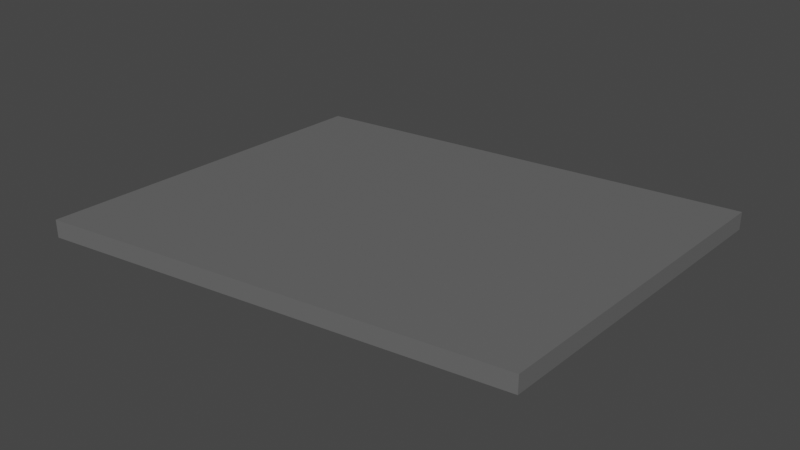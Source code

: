 # Source: d13_armadura_cqvc14.blend  (saved by Blender 3.4.6; exported with 4.5.12 LTS)
import bpy
from mathutils import Matrix  # noqa: F401  (used for matrix-valued properties, if any)

bpy.ops.wm.read_factory_settings(use_empty=True)
scene = bpy.context.scene
scene.name = 'Scene'

# ---- collections
col_terreno_caverna = bpy.data.collections.new('terreno caverna'); scene.collection.children.link(col_terreno_caverna)

# ---- materials (node trees are filled in below, after node groups)
mat_caverna = bpy.data.materials.new('caverna')
mat_caverna.use_transparent_shadow = False

# ---- material node trees
mat_caverna.use_nodes = True; mat_caverna.node_tree.nodes.clear()
_N = mat_caverna.node_tree.nodes; _L = mat_caverna.node_tree.links
n0 = _N.new('ShaderNodeBsdfPrincipled'); n0.name = 'Principled BSDF'; n0.location = (10, 300)
n0.distribution = 'GGX'
n0.subsurface_method = 'RANDOM_WALK_SKIN'
n0.inputs[0].default_value = (0.1329, 0.1329, 0.1329, 1.0)
n0.inputs[3].default_value = 1.45
n0.inputs[27].default_value = (0.0, 0.0, 0.0, 1.0)
n0.inputs[28].default_value = 1.0
n1 = _N.new('ShaderNodeOutputMaterial'); n1.name = 'Material Output'; n1.location = (300, 300)
_L.new(n0.outputs[0], n1.inputs[0])
n1.is_active_output = True

# ---- world
world_world = bpy.data.worlds.new('World'); scene.world = world_world
world_world.use_nodes = True; world_world.node_tree.nodes.clear()
_N = world_world.node_tree.nodes; _L = world_world.node_tree.links
n0 = _N.new('ShaderNodeOutputWorld'); n0.name = 'World Output'; n0.location = (300, 300)
n1 = _N.new('ShaderNodeBackground'); n1.name = 'Background'; n1.location = (10, 300)
n1.inputs[0].default_value = (0.05088, 0.05088, 0.05088, 1.0)
_L.new(n1.outputs[0], n0.inputs[0])
n0.is_active_output = True
world_world.color = (0.05088, 0.05088, 0.05088)
world_world.use_sun_shadow = False
world_world.sun_shadow_jitter_overblur = 0.0

# ---- meshes
me_cube_039 = bpy.data.meshes.new('Cube.039')
me_cube_039.from_pydata([(-10.56, -9.199, 0.4041), (9.809, -6.228, 0.4041), (-9.523, 6.355, 0.4041), (10.28, 9.072, 0.4041), (-9.523, 6.355, -0.4041), (-10.56, -9.199, -0.4041), (9.809, -6.228, -0.4041), (10.28, 9.072, -0.4041)], [], [(1, 3, 2, 0), (6, 5, 4, 7), (1, 6, 7, 3), (2, 4, 5, 0), (3, 7, 4, 2), (0, 5, 6, 1)])
_uv = me_cube_039.uv_layers.new(name='UVMap')
_uv.uv.foreach_set('vector', [0.2646, 0.75, 0.266, 0.75, 0.1276, 0.75, 0.125, 0.75, 0.2646, 0.75, 0.125, 0.75, 0.1276, 0.75, 0.266, 0.75, 0.2646, 0.75, 0.2646, 0.75, 0.266, 0.75, 0.266, 0.75, 0.1276, 0.75, 0.1276, 0.75, 0.125, 0.75, 0.125, 0.75, 0.266, 0.75, 0.266, 0.75, 0.1276, 0.75, 0.1276, 0.75, 0.125, 0.75, 0.125, 0.75, 0.2646, 0.75, 0.2646, 0.75])
me_cube_039.materials.append(mat_caverna)
me_cube_039.update()
arm_armature_037 = bpy.data.armatures.new('Armature.037')  # bones are not reproduced

# ---- objects
ob_d13_armadura_cqvc14 = bpy.data.objects.new('d13 armadura cqvc14', arm_armature_037)
ob_ch_o_que_vai_cair_14 = bpy.data.objects.new('chão que vai cair 14', me_cube_039)

# ---- transforms, parenting, visibility, modifiers, constraints
ob_d13_armadura_cqvc14.location = (89.05, -1043.0, -9.228)
ob_d13_armadura_cqvc14.scale = (2.379, 2.379, 2.379)
ob_ch_o_que_vai_cair_14.parent = ob_d13_armadura_cqvc14
ob_ch_o_que_vai_cair_14.matrix_parent_inverse = Matrix(((0.4204, -0.0, -0.0, -37.43), (-0.0, 0.4204, 0.0, 438.3), (-0.0, -0.0, 0.4204, 3.879), (-0.0, 0.0, -0.0, 1.0)))
ob_ch_o_que_vai_cair_14.location = (87.08, -1044.0, -7.988)
_vg = ob_ch_o_que_vai_cair_14.vertex_groups.new(name='Bone')
_vg.add([0, 1, 2, 3, 4, 5, 6, 7], 1.0, 'REPLACE')
_m = ob_ch_o_que_vai_cair_14.modifiers.new('Armature', 'ARMATURE')
_m.object = ob_d13_armadura_cqvc14

# ---- collection membership
col_terreno_caverna.objects.link(ob_d13_armadura_cqvc14)
col_terreno_caverna.objects.link(ob_ch_o_que_vai_cair_14)

# ---- scene / render settings (as saved in the file)
scene.frame_start = 1; scene.frame_end = 90; scene.frame_set(0)
scene.render.engine = 'BLENDER_EEVEE_NEXT'
scene.cycles.sampling_pattern = 'TABULATED_SOBOL'
scene.cycles.use_light_tree = False
scene.view_settings.view_transform = 'Filmic'
bpy.context.view_layer.update()

# ---- added for rendering (the .blend has no active camera and no usable light): camera, sun
cam_auto = bpy.data.cameras.new('AutoCamera')
cam_auto.lens = 50.0
cam_auto.sensor_width = 36.0
cam_auto.clip_end = 1000.0
ob_auto_camera = bpy.data.objects.new('AutoCamera', cam_auto)
scene.collection.objects.link(ob_auto_camera)
ob_auto_camera.location = (112.586, -1075.32, 12.5341)
ob_auto_camera.rotation_euler = (1.09748, -7.21219e-08, 0.694738)
scene.camera = ob_auto_camera
light_auto_sun = bpy.data.lights.new('AutoSun', 'SUN')
light_auto_sun.energy = 3.0
light_auto_sun.angle = 0.0523599
ob_auto_sun = bpy.data.objects.new('AutoSun', light_auto_sun)
scene.collection.objects.link(ob_auto_sun)
ob_auto_sun.rotation_euler = (0.872665, 0.174533, 0.523599)
bpy.context.view_layer.update()
